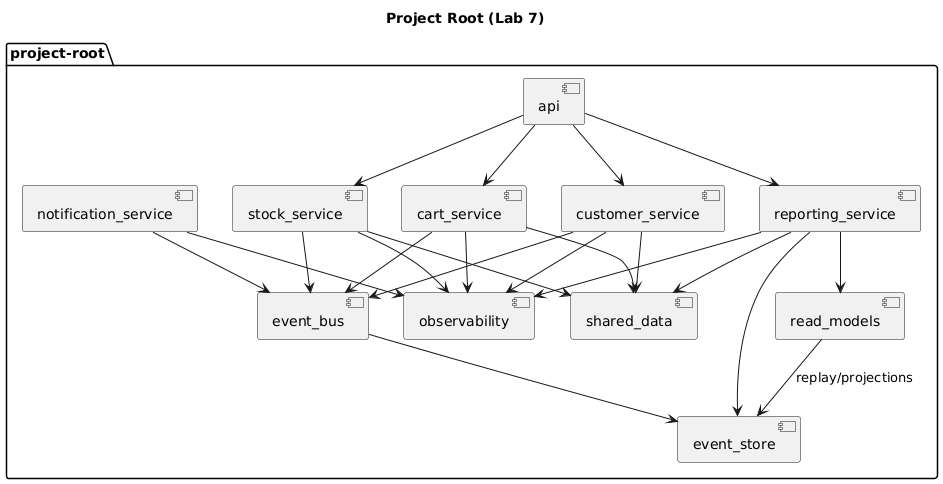

The diagram above was rendered by PlantUML. Its source (embedded in the PNG):
@startuml
title Project Root (Lab 7)

package "project-root" {
  [api] 
  [customer_service]
  [cart_service]
  [stock_service]
  [reporting_service]
  [notification_service]
  [shared_data]
  [event_bus] 
  [event_store]
  [read_models] 
  [observability] 

  api --> customer_service
  api --> cart_service
  api --> stock_service
  api --> reporting_service

  customer_service --> event_bus
  cart_service --> event_bus
  stock_service --> event_bus
  reporting_service --> read_models
  reporting_service --> event_store
  notification_service --> event_bus

  event_bus --> event_store
  read_models --> event_store : replay/projections

  customer_service --> shared_data
  cart_service --> shared_data
  stock_service --> shared_data
  reporting_service --> shared_data

  customer_service --> observability
  cart_service --> observability
  stock_service --> observability
  reporting_service --> observability
  notification_service --> observability
}
@enduml